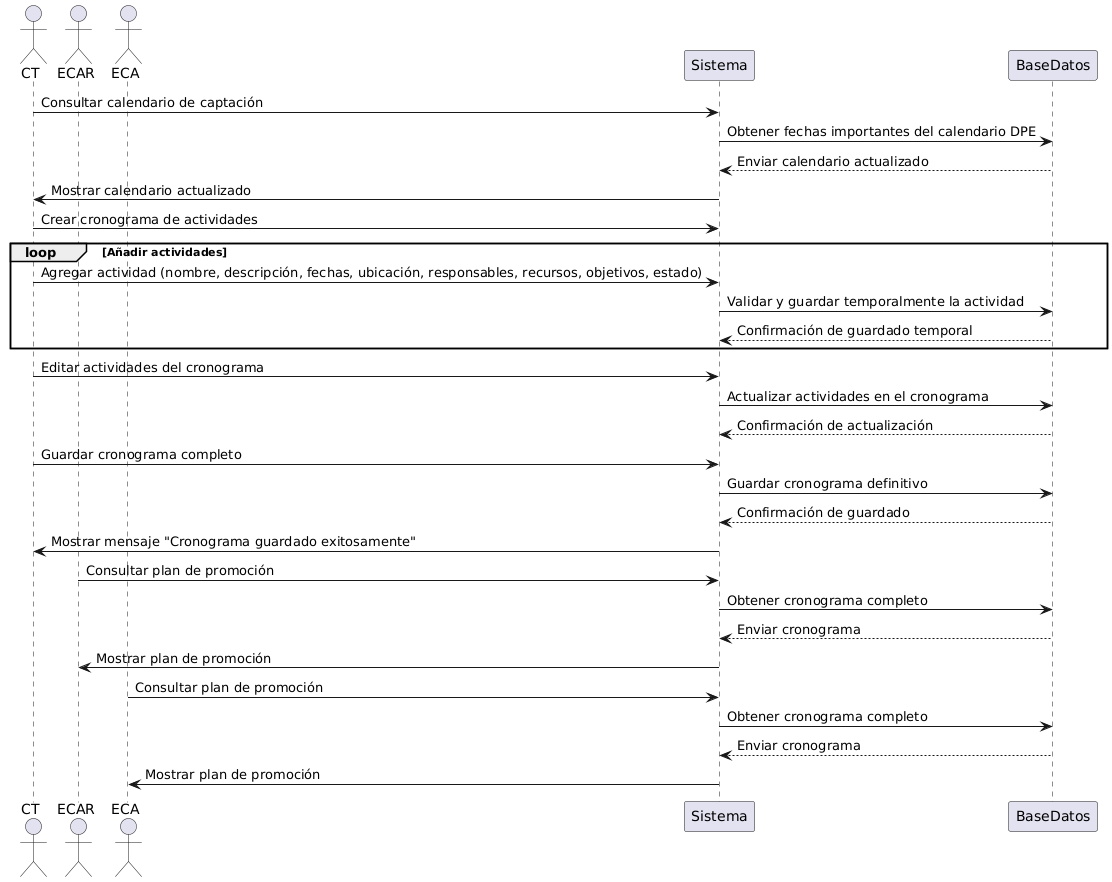

The diagram above was rendered by PlantUML. Its source (embedded in the PNG):
@startuml
actor CT
actor ECAR
actor ECA
participant Sistema
participant BaseDatos

CT -> Sistema: Consultar calendario de captación
Sistema -> BaseDatos: Obtener fechas importantes del calendario DPE
BaseDatos --> Sistema: Enviar calendario actualizado
Sistema -> CT: Mostrar calendario actualizado

CT -> Sistema: Crear cronograma de actividades
loop Añadir actividades
    CT -> Sistema: Agregar actividad (nombre, descripción, fechas, ubicación, responsables, recursos, objetivos, estado)
    Sistema -> BaseDatos: Validar y guardar temporalmente la actividad
    BaseDatos --> Sistema: Confirmación de guardado temporal
end

CT -> Sistema: Editar actividades del cronograma
Sistema -> BaseDatos: Actualizar actividades en el cronograma
BaseDatos --> Sistema: Confirmación de actualización

CT -> Sistema: Guardar cronograma completo
Sistema -> BaseDatos: Guardar cronograma definitivo
BaseDatos --> Sistema: Confirmación de guardado
Sistema -> CT: Mostrar mensaje "Cronograma guardado exitosamente"

ECAR -> Sistema: Consultar plan de promoción
Sistema -> BaseDatos: Obtener cronograma completo
BaseDatos --> Sistema: Enviar cronograma
Sistema -> ECAR: Mostrar plan de promoción

ECA -> Sistema: Consultar plan de promoción
Sistema -> BaseDatos: Obtener cronograma completo
BaseDatos --> Sistema: Enviar cronograma
Sistema -> ECA: Mostrar plan de promoción
@enduml